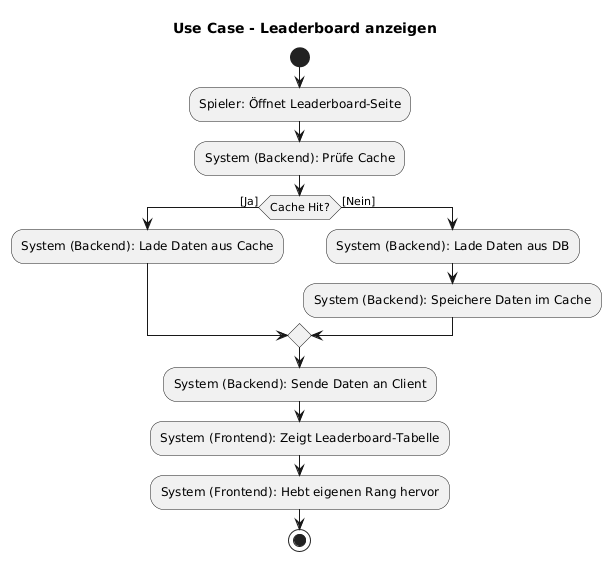

The diagram above was rendered by PlantUML. Its source (embedded in the PNG):
@startuml
' Titel: Aktivitätsdiagramm für Use Case - Leaderboard anzeigen
title Use Case - Leaderboard anzeigen

start

:Spieler: Öffnet Leaderboard-Seite;
:System (Backend): Prüfe Cache;

if (Cache Hit?) then ([Ja])
:System (Backend): Lade Daten aus Cache;
else ([Nein])
:System (Backend): Lade Daten aus DB;
:System (Backend): Speichere Daten im Cache;
endif

:System (Backend): Sende Daten an Client;
:System (Frontend): Zeigt Leaderboard-Tabelle;
:System (Frontend): Hebt eigenen Rang hervor;

stop
@enduml